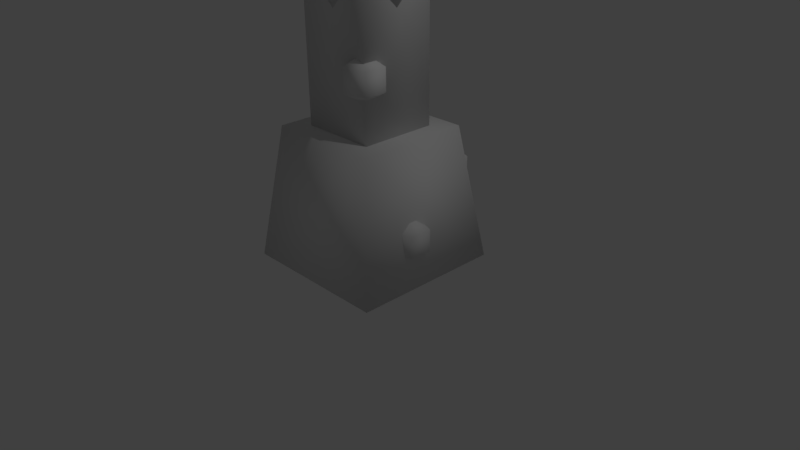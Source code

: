# Source: Pillier.blend  (saved by Blender 2.77.0; exported with 4.5.12 LTS)
import bpy
from mathutils import Matrix  # noqa: F401  (used for matrix-valued properties, if any)

bpy.ops.wm.read_factory_settings(use_empty=True)
scene = bpy.context.scene
scene.name = 'Scene'

# ---- collections
col_collection_1 = bpy.data.collections.new('Collection 1'); scene.collection.children.link(col_collection_1)

# ---- materials (node trees are filled in below, after node groups)
mat_material = bpy.data.materials.new('Material')
mat_material.alpha_threshold = 0.0
mat_material.use_transparent_shadow = False
mat_material.roughness = 0.5
mat_material.line_color = (0.0, 0.0, 0.0, 1.0)
mat_material_001 = bpy.data.materials.new('Material.001')
mat_material_001.alpha_threshold = 0.0
mat_material_001.use_transparent_shadow = False
mat_material_001.roughness = 0.5
mat_material_001.line_color = (0.0, 0.0, 0.0, 1.0)

# ---- material node trees

# ---- world
world_world = bpy.data.worlds.new('World'); scene.world = world_world
world_world.color = (0.05088, 0.05088, 0.05088)
world_world.use_sun_shadow = False
world_world.sun_shadow_jitter_overblur = 0.0
world_world.cycles.sampling_method = 'MANUAL'

# ---- cameras
cam_camera = bpy.data.cameras.new('Camera')
cam_camera.clip_end = 100.0
cam_camera.lens = 35.0
cam_camera.sensor_width = 32.0
cam_camera.sensor_height = 18.0
cam_camera.ortho_scale = 7.314
cam_camera.dof.focus_distance = 0.0
cam_camera.dof.aperture_fstop = 128.0

# ---- lights
light_lamp = bpy.data.lights.new('Lamp', 'POINT')
light_lamp.transmission_factor = 0.0
light_lamp.cutoff_distance = 30.0
light_lamp.energy = 100.0
light_lamp.shadow_buffer_clip_start = 1.001
light_lamp.shadow_soft_size = 0.1
light_lamp.shadow_maximum_resolution = 0.006
light_lamp.use_absolute_resolution = True

# ---- meshes
me_sphere_001 = bpy.data.meshes.new('Sphere.001')
me_sphere_001.from_pydata([(-0.866, 0.0, 0.5), (-0.866, 0.0, -0.5), (8.742e-08, 0.0, -1.0), (-0.2676, 0.8236, 0.5), (-0.2676, 0.8236, -0.5), (0.7006, 0.509, 0.5), (0.7006, 0.509, -0.5), (0.7006, -0.509, 0.5), (0.7006, -0.509, -0.5), (6.041e-08, -8.314e-08, 1.0), (-0.2676, -0.8236, 0.5), (-0.2676, -0.8236, -0.5)], [], [(2, 1, 4), (1, 0, 3, 4), (0, 9, 3), (2, 4, 6), (4, 3, 5, 6), (3, 9, 5), (2, 6, 8), (6, 5, 7, 8), (5, 9, 7), (2, 8, 11), (8, 7, 10, 11), (7, 9, 10), (2, 11, 1), (11, 10, 0, 1), (10, 9, 0)])
me_sphere_001.polygons.foreach_set('use_smooth', [True] * 15)
_uv = me_sphere_001.uv_layers.new(name='UVMap')
_uv.uv.foreach_set('vector', [0.0, 0.0, 1.0, 0.0, 1.0, 1.0, 0.0, 0.0, 1.0, 0.0, 1.0, 1.0, 0.0, 1.0, 0.0, 0.0, 1.0, 0.0, 1.0, 1.0, 0.0, 0.0, 1.0, 0.0, 1.0, 1.0, 0.0, 0.0, 1.0, 0.0, 1.0, 1.0, 0.0, 1.0, 0.0, 0.0, 1.0, 0.0, 1.0, 1.0, 0.0, 0.0, 1.0, 0.0, 1.0, 1.0, 0.0, 0.0, 1.0, 0.0, 1.0, 1.0, 0.0, 1.0, 0.0, 0.0, 1.0, 0.0, 1.0, 1.0, 0.0, 0.0, 1.0, 0.0, 1.0, 1.0, 0.0, 0.0, 1.0, 0.0, 1.0, 1.0, 0.0, 1.0, 0.0, 0.0, 1.0, 0.0, 1.0, 1.0, 0.0, 0.0, 1.0, 0.0, 1.0, 1.0, 0.0, 0.0, 1.0, 0.0, 1.0, 1.0, 0.0, 1.0, 0.0, 0.0, 1.0, 0.0, 1.0, 1.0])
me_sphere_001.use_remesh_preserve_volume = False
me_sphere_001.use_remesh_preserve_attributes = False
me_sphere_001.use_mirror_vertex_groups = False
me_sphere_001.update()
me_cube = bpy.data.meshes.new('Cube')
me_cube.from_pydata([(-0.4981, -0.004332, 4.641), (-0.7864, -0.004332, 3.434), (-0.505, -0.004332, 2.227), (0.009207, -0.004332, 2.434), (-0.4908, 0.4957, 4.141), (-0.5533, 0.5582, 3.434), (-0.4908, 0.4957, 2.727), (0.009207, 0.4958, 4.791), (0.009207, 0.7912, 3.434), (0.009207, 0.5033, 2.227), (0.5092, 0.4957, 4.141), (0.5718, 0.5582, 3.434), (0.5092, 0.4957, 2.727), (0.4825, -0.004332, 4.641), (0.8048, -0.004332, 3.434), (0.5014, -0.004332, 2.227), (0.5092, -0.5043, 4.141), (0.5718, -0.5669, 3.434), (0.5092, -0.5043, 2.727), (0.009207, -0.5004, 4.641), (0.009207, -0.7999, 3.434), (0.009207, -0.5004, 2.227), (0.009207, -0.004332, 4.434), (-0.4908, -0.5043, 4.141), (-0.5533, -0.5669, 3.434), (-0.4908, -0.5043, 2.727), (-0.5, -0.5, 0.75), (-0.5, -0.5, 6.75), (-0.5, 0.5, 0.75), (-0.5, 0.5, 6.75), (0.5, -0.5, 0.75), (0.5, -0.5, 6.75), (0.5, 0.5, 0.75), (0.5, 0.5, 6.75), (1.0, 1.0, -1.0), (1.0, -1.0, -1.0), (-1.0, -1.0, -1.0), (-1.0, 1.0, -1.0), (0.75, 0.75, 0.75), (0.75, -0.75, 0.75), (-0.75, -0.75, 0.75), (-0.75, 0.75, 0.75), (1.0, -1.0, 7.5), (1.0, 1.0, 7.5), (-1.0, 1.0, 7.5), (-1.0, -1.0, 7.5), (0.75, -0.75, 6.625), (0.75, 0.75, 6.625), (-0.75, 0.75, 6.625), (-0.75, -0.75, 6.625)], [], [(3, 2, 6), (1, 0, 4, 5), (2, 1, 5, 6), (0, 22, 4), (3, 6, 9), (5, 4, 7, 8), (6, 5, 8, 9), (4, 22, 7), (3, 9, 12), (8, 7, 10, 11), (9, 8, 11, 12), (7, 22, 10), (3, 12, 15), (11, 10, 13, 14), (12, 11, 14, 15), (10, 22, 13), (13, 22, 16), (3, 15, 18), (14, 13, 16, 17), (15, 14, 17, 18), (18, 17, 20, 21), (16, 22, 19), (3, 18, 21), (17, 16, 19, 20), (21, 20, 24, 25), (19, 22, 23), (3, 21, 25), (20, 19, 23, 24), (25, 24, 1, 2), (23, 22, 0), (3, 25, 2), (24, 23, 0, 1), (27, 29, 28, 26), (29, 33, 32, 28), (33, 31, 30, 32), (31, 27, 26, 30), (26, 28, 32, 30), (31, 33, 29, 27), (34, 35, 36, 37), (38, 41, 40, 39), (34, 38, 39, 35), (35, 39, 40, 36), (36, 40, 41, 37), (38, 34, 37, 41), (42, 43, 44, 45), (46, 49, 48, 47), (42, 46, 47, 43), (43, 47, 48, 44), (44, 48, 49, 45), (46, 42, 45, 49)])
me_cube.polygons.foreach_set('use_smooth', [True] * 50)
me_cube.polygons.foreach_set('material_index', [0, 0, 0, 0, 0, 0, 0, 0, 0, 0, 0, 0, 0, 0, 0, 0, 0, 0, 0, 0, 0, 0, 0, 0, 0, 0, 0, 0, 0, 0, 0, 0, 0, 0, 0, 0, 0, 0, 0, 0, 0, 0, 0, 0, 1, 1, 1, 1, 1, 1])
_uv = me_cube.uv_layers.new(name='UVMap')
_uv.uv.foreach_set('vector', [0.6432, 0.8333, 0.6432, 0.8949, 0.6041, 0.8722, 0.3804, 0.8008, 0.3716, 0.9338, 0.3337, 0.8736, 0.3337, 0.7948, 0.3893, 0.6667, 0.3804, 0.8008, 0.3337, 0.7948, 0.3441, 0.7171, 0.1369, 0.785, 0.1668, 0.7451, 0.1668, 0.8237, 0.6432, 0.9558, 0.6041, 0.9171, 0.6432, 0.8949, 0.1668, 0.822, 0.1669, 0.7433, 0.2036, 0.6665, 0.2136, 0.816, 0.1772, 0.8998, 0.1668, 0.822, 0.2136, 0.816, 0.2225, 0.9503, 0.1079, 0.9145, 0.1513, 0.8876, 0.1513, 0.9559, 0.0, 0.9576, 0.04208, 0.9337, 0.04208, 0.9902, 0.2136, 0.816, 0.2036, 0.6665, 0.25, 0.7336, 0.2603, 0.811, 0.2225, 0.9503, 0.2136, 0.816, 0.2603, 0.811, 0.2603, 0.8901, 0.1079, 0.8524, 0.1544, 0.8237, 0.1544, 0.8876, 0.4272, 0.9684, 0.4685, 0.9338, 0.4685, 0.9906, 0.4272, 0.8056, 0.4272, 0.7268, 0.4651, 0.6667, 0.4739, 0.7996, 0.4376, 0.8833, 0.4272, 0.8056, 0.4739, 0.7996, 0.4828, 0.9338, 0.4041, 0.9338, 0.4041, 0.9976, 0.3697, 0.963, 0.6652, 0.6656, 0.6249, 0.6455, 0.6652, 0.6111, 0.3697, 0.9988, 0.3337, 0.9639, 0.3697, 0.9338, 0.4739, 0.7996, 0.4651, 0.6667, 0.5103, 0.7171, 0.5207, 0.7946, 0.4828, 0.9338, 0.4739, 0.7996, 0.5207, 0.7946, 0.5207, 0.8736, 0.09349, 0.7268, 0.09349, 0.8058, 0.04671, 0.8008, 0.05562, 0.6666, 0.1668, 0.6665, 0.1668, 0.7451, 0.1376, 0.7061, 0.5078, 0.9935, 0.4685, 0.9552, 0.5078, 0.9338, 0.09349, 0.8058, 0.08312, 0.8833, 0.0379, 0.9337, 0.04671, 0.8008, 0.05562, 0.6666, 0.04671, 0.8008, 0.0, 0.7948, 0.0104, 0.717, 0.1376, 0.7061, 0.1668, 0.7451, 0.1079, 0.7451, 0.07828, 0.9986, 0.04208, 0.9634, 0.07828, 0.9337, 0.04671, 0.8008, 0.0379, 0.9337, 1.824e-05, 0.8735, 0.0, 0.7948, 0.4272, 0.7269, 0.4272, 0.8058, 0.3804, 0.8008, 0.3893, 0.6667, 0.1079, 0.7451, 0.1668, 0.7451, 0.1369, 0.785, 0.2994, 0.9503, 0.2603, 0.9113, 0.2994, 0.8887, 0.4272, 0.8058, 0.4168, 0.8834, 0.3716, 0.9338, 0.3804, 0.8008, 0.1668, 0.6665, 0.08342, 0.6665, 0.08342, 1.325e-08, 0.1668, 0.0, 0.2503, 0.0, 0.3337, 0.0, 0.3337, 0.6665, 0.2503, 0.6665, 0.08342, 0.6666, 0.0, 0.6666, 1.492e-08, 1.325e-08, 0.08342, 0.0, 0.1668, 0.0, 0.2503, 0.0, 0.2503, 0.6665, 0.1668, 0.6665, 0.7292, 0.8889, 0.7292, 1.0, 0.6458, 1.0, 0.6458, 0.8889, 0.5207, 0.8333, 0.6041, 0.8333, 0.6041, 0.9444, 0.5207, 0.9444, 0.3337, 0.2222, 0.5005, 0.2222, 0.5005, 0.4444, 0.3337, 0.4444, 0.6249, 0.4444, 0.75, 0.4444, 0.75, 0.6111, 0.6249, 0.6111, 0.4793, 0.6667, 0.3337, 0.6389, 0.3337, 0.4722, 0.4793, 0.4444, 0.5005, 0.0, 0.6461, 0.02778, 0.6461, 0.1944, 0.5005, 0.2222, 0.4793, 0.4444, 0.6249, 0.4722, 0.6249, 0.6389, 0.4793, 0.6667, 0.5005, 0.25, 0.646, 0.2222, 0.646, 0.4444, 0.5005, 0.4167, 0.3337, 3.311e-08, 0.5005, 0.0, 0.5005, 0.2222, 0.3337, 0.2222, 0.5207, 0.8333, 0.5207, 0.6667, 0.6458, 0.6667, 0.6458, 0.8333, 0.3337, 0.8887, 0.2603, 0.8609, 0.2603, 0.6943, 0.3337, 0.6665, 0.6458, 0.6667, 0.7193, 0.6944, 0.7193, 0.8611, 0.6458, 0.8889, 0.6461, 0.0, 0.7195, 0.02778, 0.7195, 0.1944, 0.6461, 0.2222, 0.7194, 0.4167, 0.646, 0.4444, 0.646, 0.2222, 0.7194, 0.25])
me_cube.materials.append(mat_material)
me_cube.materials.append(mat_material_001)
me_cube.use_remesh_preserve_volume = False
me_cube.use_remesh_preserve_attributes = False
me_cube.use_mirror_vertex_groups = False
me_cube.update()
me_sphere_002 = bpy.data.meshes.new('Sphere.002')
me_sphere_002.from_pydata([(-0.866, 0.0, 0.5), (-0.866, 0.0, -0.5), (8.742e-08, 0.0, -1.0), (-0.2676, 0.8236, 0.5), (-0.2676, 0.8236, -0.5), (0.7006, 0.509, 0.5), (0.7006, 0.509, -0.5), (0.7006, -0.509, 0.5), (0.7006, -0.509, -0.5), (6.041e-08, -8.314e-08, 1.0), (-0.2676, -0.8236, 0.5), (-0.2676, -0.8236, -0.5)], [], [(2, 1, 4), (1, 0, 3, 4), (0, 9, 3), (2, 4, 6), (4, 3, 5, 6), (3, 9, 5), (2, 6, 8), (6, 5, 7, 8), (5, 9, 7), (2, 8, 11), (8, 7, 10, 11), (7, 9, 10), (2, 11, 1), (11, 10, 0, 1), (10, 9, 0)])
me_sphere_002.polygons.foreach_set('use_smooth', [True] * 15)
_uv = me_sphere_002.uv_layers.new(name='UVMap')
_uv.uv.foreach_set('vector', [0.0, 0.0, 1.0, 0.0, 1.0, 1.0, 0.0, 0.0, 1.0, 0.0, 1.0, 1.0, 0.0, 1.0, 0.0, 0.0, 1.0, 0.0, 1.0, 1.0, 0.0, 0.0, 1.0, 0.0, 1.0, 1.0, 0.0, 0.0, 1.0, 0.0, 1.0, 1.0, 0.0, 1.0, 0.0, 0.0, 1.0, 0.0, 1.0, 1.0, 0.0, 0.0, 1.0, 0.0, 1.0, 1.0, 0.0, 0.0, 1.0, 0.0, 1.0, 1.0, 0.0, 1.0, 0.0, 0.0, 1.0, 0.0, 1.0, 1.0, 0.0, 0.0, 1.0, 0.0, 1.0, 1.0, 0.0, 0.0, 1.0, 0.0, 1.0, 1.0, 0.0, 1.0, 0.0, 0.0, 1.0, 0.0, 1.0, 1.0, 0.0, 0.0, 1.0, 0.0, 1.0, 1.0, 0.0, 0.0, 1.0, 0.0, 1.0, 1.0, 0.0, 1.0, 0.0, 0.0, 1.0, 0.0, 1.0, 1.0])
me_sphere_002.use_remesh_preserve_volume = False
me_sphere_002.use_remesh_preserve_attributes = False
me_sphere_002.use_mirror_vertex_groups = False
me_sphere_002.update()
me_sphere_000 = bpy.data.meshes.new('Sphere.000')
me_sphere_000.from_pydata([(-0.866, 0.0, 0.5), (-0.866, 0.0, -0.5), (8.742e-08, 0.0, -1.0), (-0.2676, 0.8236, 0.5), (-0.2676, 0.8236, -0.5), (0.7006, 0.509, 0.5), (0.7006, 0.509, -0.5), (0.7006, -0.509, 0.5), (0.7006, -0.509, -0.5), (6.041e-08, -8.314e-08, 1.0), (-0.2676, -0.8236, 0.5), (-0.2676, -0.8236, -0.5)], [], [(2, 1, 4), (1, 0, 3, 4), (0, 9, 3), (2, 4, 6), (4, 3, 5, 6), (3, 9, 5), (2, 6, 8), (6, 5, 7, 8), (5, 9, 7), (2, 8, 11), (8, 7, 10, 11), (7, 9, 10), (2, 11, 1), (11, 10, 0, 1), (10, 9, 0)])
me_sphere_000.polygons.foreach_set('use_smooth', [True] * 15)
_uv = me_sphere_000.uv_layers.new(name='UVMap')
_uv.uv.foreach_set('vector', [0.0, 0.0, 1.0, 0.0, 1.0, 1.0, 0.0, 0.0, 1.0, 0.0, 1.0, 1.0, 0.0, 1.0, 0.0, 0.0, 1.0, 0.0, 1.0, 1.0, 0.0, 0.0, 1.0, 0.0, 1.0, 1.0, 0.0, 0.0, 1.0, 0.0, 1.0, 1.0, 0.0, 1.0, 0.0, 0.0, 1.0, 0.0, 1.0, 1.0, 0.0, 0.0, 1.0, 0.0, 1.0, 1.0, 0.0, 0.0, 1.0, 0.0, 1.0, 1.0, 0.0, 1.0, 0.0, 0.0, 1.0, 0.0, 1.0, 1.0, 0.0, 0.0, 1.0, 0.0, 1.0, 1.0, 0.0, 0.0, 1.0, 0.0, 1.0, 1.0, 0.0, 1.0, 0.0, 0.0, 1.0, 0.0, 1.0, 1.0, 0.0, 0.0, 1.0, 0.0, 1.0, 1.0, 0.0, 0.0, 1.0, 0.0, 1.0, 1.0, 0.0, 1.0, 0.0, 0.0, 1.0, 0.0, 1.0, 1.0])
me_sphere_000.use_remesh_preserve_volume = False
me_sphere_000.use_remesh_preserve_attributes = False
me_sphere_000.use_mirror_vertex_groups = False
me_sphere_000.update()
me_sphere_003 = bpy.data.meshes.new('Sphere.003')
me_sphere_003.from_pydata([(-0.866, 0.0, 0.5), (-0.866, 0.0, -0.5), (8.742e-08, 0.0, -1.0), (-0.2676, 0.8236, 0.5), (-0.2676, 0.8236, -0.5), (0.7006, 0.509, 0.5), (0.7006, 0.509, -0.5), (0.7006, -0.509, 0.5), (0.7006, -0.509, -0.5), (6.041e-08, -8.314e-08, 1.0), (-0.2676, -0.8236, 0.5), (-0.2676, -0.8236, -0.5)], [], [(2, 1, 4), (1, 0, 3, 4), (0, 9, 3), (2, 4, 6), (4, 3, 5, 6), (3, 9, 5), (2, 6, 8), (6, 5, 7, 8), (5, 9, 7), (2, 8, 11), (8, 7, 10, 11), (7, 9, 10), (2, 11, 1), (11, 10, 0, 1), (10, 9, 0)])
me_sphere_003.polygons.foreach_set('use_smooth', [True] * 15)
_uv = me_sphere_003.uv_layers.new(name='UVMap')
_uv.uv.foreach_set('vector', [0.0, 0.0, 1.0, 0.0, 1.0, 1.0, 0.0, 0.0, 1.0, 0.0, 1.0, 1.0, 0.0, 1.0, 0.0, 0.0, 1.0, 0.0, 1.0, 1.0, 0.0, 0.0, 1.0, 0.0, 1.0, 1.0, 0.0, 0.0, 1.0, 0.0, 1.0, 1.0, 0.0, 1.0, 0.0, 0.0, 1.0, 0.0, 1.0, 1.0, 0.0, 0.0, 1.0, 0.0, 1.0, 1.0, 0.0, 0.0, 1.0, 0.0, 1.0, 1.0, 0.0, 1.0, 0.0, 0.0, 1.0, 0.0, 1.0, 1.0, 0.0, 0.0, 1.0, 0.0, 1.0, 1.0, 0.0, 0.0, 1.0, 0.0, 1.0, 1.0, 0.0, 1.0, 0.0, 0.0, 1.0, 0.0, 1.0, 1.0, 0.0, 0.0, 1.0, 0.0, 1.0, 1.0, 0.0, 0.0, 1.0, 0.0, 1.0, 1.0, 0.0, 1.0, 0.0, 0.0, 1.0, 0.0, 1.0, 1.0])
me_sphere_003.use_remesh_preserve_volume = False
me_sphere_003.use_remesh_preserve_attributes = False
me_sphere_003.use_mirror_vertex_groups = False
me_sphere_003.update()
me_sphere_004 = bpy.data.meshes.new('Sphere.004')
me_sphere_004.from_pydata([(-0.866, 0.0, 0.5), (-0.866, 0.0, -0.5), (8.742e-08, 0.0, -1.0), (-0.2676, 0.8236, 0.5), (-0.2676, 0.8236, -0.5), (0.7006, 0.509, 0.5), (0.7006, 0.509, -0.5), (0.7006, -0.509, 0.5), (0.7006, -0.509, -0.5), (6.041e-08, -8.314e-08, 1.0), (-0.2676, -0.8236, 0.5), (-0.2676, -0.8236, -0.5)], [], [(2, 1, 4), (1, 0, 3, 4), (0, 9, 3), (2, 4, 6), (4, 3, 5, 6), (3, 9, 5), (2, 6, 8), (6, 5, 7, 8), (5, 9, 7), (2, 8, 11), (8, 7, 10, 11), (7, 9, 10), (2, 11, 1), (11, 10, 0, 1), (10, 9, 0)])
me_sphere_004.polygons.foreach_set('use_smooth', [True] * 15)
_uv = me_sphere_004.uv_layers.new(name='UVMap')
_uv.uv.foreach_set('vector', [0.0, 0.0, 1.0, 0.0, 1.0, 1.0, 0.0, 0.0, 1.0, 0.0, 1.0, 1.0, 0.0, 1.0, 0.0, 0.0, 1.0, 0.0, 1.0, 1.0, 0.0, 0.0, 1.0, 0.0, 1.0, 1.0, 0.0, 0.0, 1.0, 0.0, 1.0, 1.0, 0.0, 1.0, 0.0, 0.0, 1.0, 0.0, 1.0, 1.0, 0.0, 0.0, 1.0, 0.0, 1.0, 1.0, 0.0, 0.0, 1.0, 0.0, 1.0, 1.0, 0.0, 1.0, 0.0, 0.0, 1.0, 0.0, 1.0, 1.0, 0.0, 0.0, 1.0, 0.0, 1.0, 1.0, 0.0, 0.0, 1.0, 0.0, 1.0, 1.0, 0.0, 1.0, 0.0, 0.0, 1.0, 0.0, 1.0, 1.0, 0.0, 0.0, 1.0, 0.0, 1.0, 1.0, 0.0, 0.0, 1.0, 0.0, 1.0, 1.0, 0.0, 1.0, 0.0, 0.0, 1.0, 0.0, 1.0, 1.0])
me_sphere_004.use_remesh_preserve_volume = False
me_sphere_004.use_remesh_preserve_attributes = False
me_sphere_004.use_mirror_vertex_groups = False
me_sphere_004.update()
me_sphere_005 = bpy.data.meshes.new('Sphere.005')
me_sphere_005.from_pydata([(-0.866, 0.0, 0.5), (-0.866, 0.0, -0.5), (8.742e-08, 0.0, -1.0), (-0.2676, 0.8236, 0.5), (-0.2676, 0.8236, -0.5), (0.7006, 0.509, 0.5), (0.7006, 0.509, -0.5), (0.7006, -0.509, 0.5), (0.7006, -0.509, -0.5), (6.041e-08, -8.314e-08, 1.0), (-0.2676, -0.8236, 0.5), (-0.2676, -0.8236, -0.5)], [], [(2, 1, 4), (1, 0, 3, 4), (0, 9, 3), (2, 4, 6), (4, 3, 5, 6), (3, 9, 5), (2, 6, 8), (6, 5, 7, 8), (5, 9, 7), (2, 8, 11), (8, 7, 10, 11), (7, 9, 10), (2, 11, 1), (11, 10, 0, 1), (10, 9, 0)])
me_sphere_005.polygons.foreach_set('use_smooth', [True] * 15)
_uv = me_sphere_005.uv_layers.new(name='UVMap')
_uv.uv.foreach_set('vector', [0.0, 0.0, 1.0, 0.0, 1.0, 1.0, 0.0, 0.0, 1.0, 0.0, 1.0, 1.0, 0.0, 1.0, 0.0, 0.0, 1.0, 0.0, 1.0, 1.0, 0.0, 0.0, 1.0, 0.0, 1.0, 1.0, 0.0, 0.0, 1.0, 0.0, 1.0, 1.0, 0.0, 1.0, 0.0, 0.0, 1.0, 0.0, 1.0, 1.0, 0.0, 0.0, 1.0, 0.0, 1.0, 1.0, 0.0, 0.0, 1.0, 0.0, 1.0, 1.0, 0.0, 1.0, 0.0, 0.0, 1.0, 0.0, 1.0, 1.0, 0.0, 0.0, 1.0, 0.0, 1.0, 1.0, 0.0, 0.0, 1.0, 0.0, 1.0, 1.0, 0.0, 1.0, 0.0, 0.0, 1.0, 0.0, 1.0, 1.0, 0.0, 0.0, 1.0, 0.0, 1.0, 1.0, 0.0, 0.0, 1.0, 0.0, 1.0, 1.0, 0.0, 1.0, 0.0, 0.0, 1.0, 0.0, 1.0, 1.0])
me_sphere_005.use_remesh_preserve_volume = False
me_sphere_005.use_remesh_preserve_attributes = False
me_sphere_005.use_mirror_vertex_groups = False
me_sphere_005.update()
me_sphere_006 = bpy.data.meshes.new('Sphere.006')
me_sphere_006.from_pydata([(-0.866, 0.0, 0.5), (-0.866, 0.0, -0.5), (8.742e-08, 0.0, -1.0), (-0.2676, 0.8236, 0.5), (-0.2676, 0.8236, -0.5), (0.7006, 0.509, 0.5), (0.7006, 0.509, -0.5), (0.7006, -0.509, 0.5), (0.7006, -0.509, -0.5), (6.041e-08, -8.314e-08, 1.0), (-0.2676, -0.8236, 0.5), (-0.2676, -0.8236, -0.5)], [], [(2, 1, 4), (1, 0, 3, 4), (0, 9, 3), (2, 4, 6), (4, 3, 5, 6), (3, 9, 5), (2, 6, 8), (6, 5, 7, 8), (5, 9, 7), (2, 8, 11), (8, 7, 10, 11), (7, 9, 10), (2, 11, 1), (11, 10, 0, 1), (10, 9, 0)])
me_sphere_006.polygons.foreach_set('use_smooth', [True] * 15)
_uv = me_sphere_006.uv_layers.new(name='UVMap')
_uv.uv.foreach_set('vector', [0.0, 0.0, 1.0, 0.0, 1.0, 1.0, 0.0, 0.0, 1.0, 0.0, 1.0, 1.0, 0.0, 1.0, 0.0, 0.0, 1.0, 0.0, 1.0, 1.0, 0.0, 0.0, 1.0, 0.0, 1.0, 1.0, 0.0, 0.0, 1.0, 0.0, 1.0, 1.0, 0.0, 1.0, 0.0, 0.0, 1.0, 0.0, 1.0, 1.0, 0.0, 0.0, 1.0, 0.0, 1.0, 1.0, 0.0, 0.0, 1.0, 0.0, 1.0, 1.0, 0.0, 1.0, 0.0, 0.0, 1.0, 0.0, 1.0, 1.0, 0.0, 0.0, 1.0, 0.0, 1.0, 1.0, 0.0, 0.0, 1.0, 0.0, 1.0, 1.0, 0.0, 1.0, 0.0, 0.0, 1.0, 0.0, 1.0, 1.0, 0.0, 0.0, 1.0, 0.0, 1.0, 1.0, 0.0, 0.0, 1.0, 0.0, 1.0, 1.0, 0.0, 1.0, 0.0, 0.0, 1.0, 0.0, 1.0, 1.0])
me_sphere_006.use_remesh_preserve_volume = False
me_sphere_006.use_remesh_preserve_attributes = False
me_sphere_006.use_mirror_vertex_groups = False
me_sphere_006.update()
me_sphere_007 = bpy.data.meshes.new('Sphere.007')
me_sphere_007.from_pydata([(-0.866, 0.0, 0.5), (-0.866, 0.0, -0.5), (8.742e-08, 0.0, -1.0), (-0.2676, 0.8236, 0.5), (-0.2676, 0.8236, -0.5), (0.7006, 0.509, 0.5), (0.7006, 0.509, -0.5), (0.7006, -0.509, 0.5), (0.7006, -0.509, -0.5), (6.041e-08, -8.314e-08, 1.0), (-0.2676, -0.8236, 0.5), (-0.2676, -0.8236, -0.5)], [], [(2, 1, 4), (1, 0, 3, 4), (0, 9, 3), (2, 4, 6), (4, 3, 5, 6), (3, 9, 5), (2, 6, 8), (6, 5, 7, 8), (5, 9, 7), (2, 8, 11), (8, 7, 10, 11), (7, 9, 10), (2, 11, 1), (11, 10, 0, 1), (10, 9, 0)])
me_sphere_007.polygons.foreach_set('use_smooth', [True] * 15)
_uv = me_sphere_007.uv_layers.new(name='UVMap')
_uv.uv.foreach_set('vector', [0.0, 0.0, 1.0, 0.0, 1.0, 1.0, 0.0, 0.0, 1.0, 0.0, 1.0, 1.0, 0.0, 1.0, 0.0, 0.0, 1.0, 0.0, 1.0, 1.0, 0.0, 0.0, 1.0, 0.0, 1.0, 1.0, 0.0, 0.0, 1.0, 0.0, 1.0, 1.0, 0.0, 1.0, 0.0, 0.0, 1.0, 0.0, 1.0, 1.0, 0.0, 0.0, 1.0, 0.0, 1.0, 1.0, 0.0, 0.0, 1.0, 0.0, 1.0, 1.0, 0.0, 1.0, 0.0, 0.0, 1.0, 0.0, 1.0, 1.0, 0.0, 0.0, 1.0, 0.0, 1.0, 1.0, 0.0, 0.0, 1.0, 0.0, 1.0, 1.0, 0.0, 1.0, 0.0, 0.0, 1.0, 0.0, 1.0, 1.0, 0.0, 0.0, 1.0, 0.0, 1.0, 1.0, 0.0, 0.0, 1.0, 0.0, 1.0, 1.0, 0.0, 1.0, 0.0, 0.0, 1.0, 0.0, 1.0, 1.0])
me_sphere_007.use_remesh_preserve_volume = False
me_sphere_007.use_remesh_preserve_attributes = False
me_sphere_007.use_mirror_vertex_groups = False
me_sphere_007.update()
me_sphere_008 = bpy.data.meshes.new('Sphere.008')
me_sphere_008.from_pydata([(-0.866, 0.0, 0.5), (-0.866, 0.0, -0.5), (8.742e-08, 0.0, -1.0), (-0.2676, 0.8236, 0.5), (-0.2676, 0.8236, -0.5), (0.7006, 0.509, 0.5), (0.7006, 0.509, -0.5), (0.7006, -0.509, 0.5), (0.7006, -0.509, -0.5), (6.041e-08, -8.314e-08, 1.0), (-0.2676, -0.8236, 0.5), (-0.2676, -0.8236, -0.5)], [], [(2, 1, 4), (1, 0, 3, 4), (0, 9, 3), (2, 4, 6), (4, 3, 5, 6), (3, 9, 5), (2, 6, 8), (6, 5, 7, 8), (5, 9, 7), (2, 8, 11), (8, 7, 10, 11), (7, 9, 10), (2, 11, 1), (11, 10, 0, 1), (10, 9, 0)])
me_sphere_008.polygons.foreach_set('use_smooth', [True] * 15)
_uv = me_sphere_008.uv_layers.new(name='UVMap')
_uv.uv.foreach_set('vector', [0.0, 0.0, 1.0, 0.0, 1.0, 1.0, 0.0, 0.0, 1.0, 0.0, 1.0, 1.0, 0.0, 1.0, 0.0, 0.0, 1.0, 0.0, 1.0, 1.0, 0.0, 0.0, 1.0, 0.0, 1.0, 1.0, 0.0, 0.0, 1.0, 0.0, 1.0, 1.0, 0.0, 1.0, 0.0, 0.0, 1.0, 0.0, 1.0, 1.0, 0.0, 0.0, 1.0, 0.0, 1.0, 1.0, 0.0, 0.0, 1.0, 0.0, 1.0, 1.0, 0.0, 1.0, 0.0, 0.0, 1.0, 0.0, 1.0, 1.0, 0.0, 0.0, 1.0, 0.0, 1.0, 1.0, 0.0, 0.0, 1.0, 0.0, 1.0, 1.0, 0.0, 1.0, 0.0, 0.0, 1.0, 0.0, 1.0, 1.0, 0.0, 0.0, 1.0, 0.0, 1.0, 1.0, 0.0, 0.0, 1.0, 0.0, 1.0, 1.0, 0.0, 1.0, 0.0, 0.0, 1.0, 0.0, 1.0, 1.0])
me_sphere_008.use_remesh_preserve_volume = False
me_sphere_008.use_remesh_preserve_attributes = False
me_sphere_008.use_mirror_vertex_groups = False
me_sphere_008.update()

# ---- objects
ob_sphere = bpy.data.objects.new('Sphere', me_sphere_001)
ob_cube = bpy.data.objects.new('Cube', me_cube)
ob_lamp = bpy.data.objects.new('Lamp', light_lamp)
ob_camera = bpy.data.objects.new('Camera', cam_camera)
ob_sphere_001 = bpy.data.objects.new('Sphere.001', me_sphere_002)
ob_sphere_002 = bpy.data.objects.new('Sphere.002', me_sphere_000)
ob_sphere_003 = bpy.data.objects.new('Sphere.003', me_sphere_003)
ob_sphere_004 = bpy.data.objects.new('Sphere.004', me_sphere_004)
ob_sphere_005 = bpy.data.objects.new('Sphere.005', me_sphere_005)
ob_sphere_006 = bpy.data.objects.new('Sphere.006', me_sphere_006)
ob_sphere_007 = bpy.data.objects.new('Sphere.007', me_sphere_007)
ob_sphere_008 = bpy.data.objects.new('Sphere.008', me_sphere_008)

# ---- transforms, parenting, visibility, modifiers, constraints
ob_sphere.location = (0.3847, -0.4093, 2.5)
ob_sphere.scale = (0.2891, 0.2891, 0.2891)
ob_sphere.lineart.crease_threshold = 0.0
ob_cube.location = (0.0, 0.0, 1.0)
ob_cube.lock_rotations_4d = False
ob_cube.empty_display_type = 'ARROWS'
ob_cube.lineart.crease_threshold = 0.0
ob_lamp.location = (4.076, 1.005, 5.904)
ob_lamp.rotation_euler = (0.6503, 0.05522, 1.866)
ob_lamp.lock_rotations_4d = False
ob_lamp.empty_display_type = 'ARROWS'
ob_lamp.color = (0.0, 0.0, 0.0, 0.0)
ob_lamp.lineart.crease_threshold = 0.0
ob_camera.location = (7.481, -6.508, 5.344)
ob_camera.rotation_euler = (1.109, 0.01082, 0.8149)
ob_camera.lock_rotations_4d = False
ob_camera.empty_display_type = 'ARROWS'
ob_camera.color = (0.0, 0.0, 0.0, 0.0)
ob_camera.display_type = 'WIRE'
ob_camera.lineart.crease_threshold = 0.0
ob_sphere_001.location = (0.2235, 0.5881, 4.349)
ob_sphere_001.scale = (0.2891, 0.2891, 0.2891)
ob_sphere_001.lineart.crease_threshold = 0.0
ob_sphere_002.location = (0.5381, 0.775, 1.159)
ob_sphere_002.scale = (0.2891, 0.2891, 0.2891)
ob_sphere_002.lineart.crease_threshold = 0.0
ob_sphere_003.location = (0.818, -0.1514, 0.5804)
ob_sphere_003.scale = (0.2891, 0.2891, 0.2891)
ob_sphere_003.lineart.crease_threshold = 0.0
ob_sphere_004.location = (0.4655, -0.03699, 5.36)
ob_sphere_004.scale = (0.2891, 0.2891, 0.2891)
ob_sphere_004.lineart.crease_threshold = 0.0
ob_sphere_005.location = (-0.179, -0.6053, 4.476)
ob_sphere_005.scale = (0.2891, 0.2891, 0.2891)
ob_sphere_005.lineart.crease_threshold = 0.0
ob_sphere_006.location = (0.157, -0.827, 8.115)
ob_sphere_006.scale = (0.2891, 0.2891, 0.2891)
ob_sphere_006.lineart.crease_threshold = 0.0
ob_sphere_007.location = (-0.7549, 0.4002, 0.9672)
ob_sphere_007.scale = (0.2891, 0.2891, 0.2891)
ob_sphere_007.lineart.crease_threshold = 0.0
ob_sphere_008.location = (-0.3187, 0.4585, 6.775)
ob_sphere_008.scale = (0.2891, 0.2891, 0.2891)
ob_sphere_008.lineart.crease_threshold = 0.0

# ---- collection membership
col_collection_1.objects.link(ob_sphere)
col_collection_1.objects.link(ob_cube)
col_collection_1.objects.link(ob_lamp)
col_collection_1.objects.link(ob_camera)
col_collection_1.objects.link(ob_sphere_001)
col_collection_1.objects.link(ob_sphere_002)
col_collection_1.objects.link(ob_sphere_003)
col_collection_1.objects.link(ob_sphere_004)
col_collection_1.objects.link(ob_sphere_005)
col_collection_1.objects.link(ob_sphere_006)
col_collection_1.objects.link(ob_sphere_007)
col_collection_1.objects.link(ob_sphere_008)

# ---- scene / render settings (as saved in the file)
scene.camera = ob_camera
scene.frame_start = 1; scene.frame_end = 250; scene.frame_set(1)
scene.render.engine = 'BLENDER_EEVEE_NEXT'
scene.render.resolution_percentage = 50
scene.render.dither_intensity = 0.0
scene.cycles.use_denoising = False
scene.cycles.samples = 128
scene.cycles.sampling_pattern = 'TABULATED_SOBOL'
scene.cycles.light_sampling_threshold = 0.0
scene.cycles.use_adaptive_sampling = False
scene.cycles.use_light_tree = False
scene.cycles.blur_glossy = 0.0
scene.cycles.sample_clamp_indirect = 0.0
scene.view_settings.view_transform = 'Standard'
bpy.context.view_layer.update()

